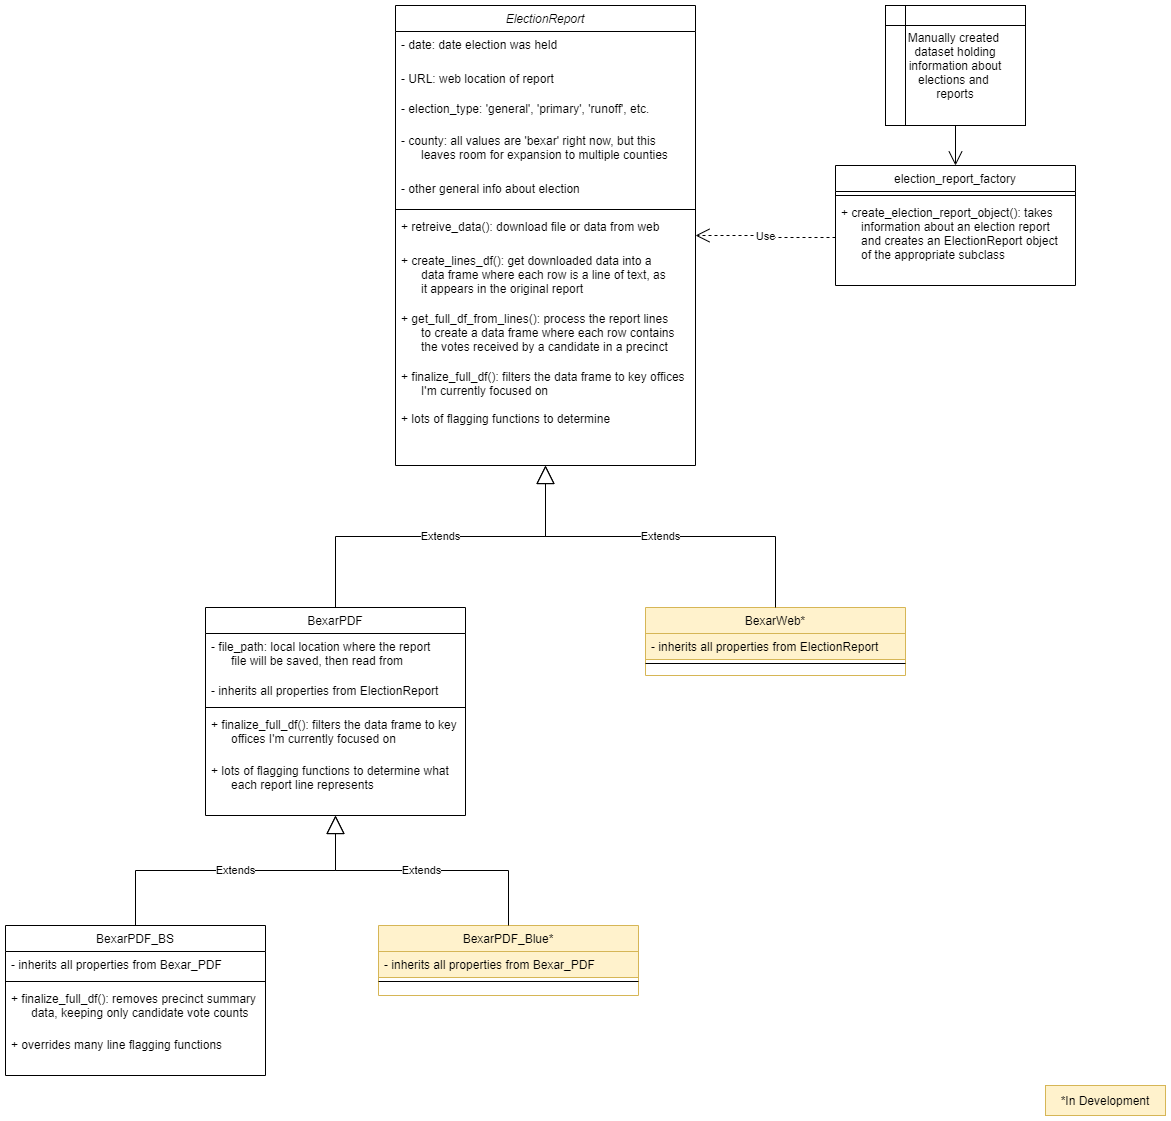

The diagram above was exported from draw.io. Its source (the exported page's mxGraphModel, read from the mxfile embedded in the PNG):
<mxGraphModel dx="2249" dy="862" grid="1" gridSize="10" guides="1" tooltips="1" connect="1" arrows="1" fold="1" page="1" pageScale="1" pageWidth="827" pageHeight="1169" math="0" shadow="0">
  <root>
    <mxCell id="WIyWlLk6GJQsqaUBKTNV-0" />
    <mxCell id="WIyWlLk6GJQsqaUBKTNV-1" parent="WIyWlLk6GJQsqaUBKTNV-0" />
    <mxCell id="zkfFHV4jXpPFQw0GAbJ--0" value="ElectionReport" style="swimlane;fontStyle=2;align=center;verticalAlign=top;childLayout=stackLayout;horizontal=1;startSize=26;horizontalStack=0;resizeParent=1;resizeLast=0;collapsible=1;marginBottom=0;rounded=0;shadow=0;strokeWidth=1;" parent="WIyWlLk6GJQsqaUBKTNV-1" vertex="1">
      <mxGeometry x="200" y="190" width="300" height="460" as="geometry">
        <mxRectangle x="230" y="140" width="160" height="26" as="alternateBounds" />
      </mxGeometry>
    </mxCell>
    <mxCell id="zkfFHV4jXpPFQw0GAbJ--1" value="- date: date election was held" style="text;align=left;verticalAlign=top;spacingLeft=4;spacingRight=4;overflow=hidden;rotatable=0;points=[[0,0.5],[1,0.5]];portConstraint=eastwest;" parent="zkfFHV4jXpPFQw0GAbJ--0" vertex="1">
      <mxGeometry y="26" width="300" height="34" as="geometry" />
    </mxCell>
    <mxCell id="zkfFHV4jXpPFQw0GAbJ--2" value="- URL: web location of report" style="text;align=left;verticalAlign=top;spacingLeft=4;spacingRight=4;overflow=hidden;rotatable=0;points=[[0,0.5],[1,0.5]];portConstraint=eastwest;rounded=0;shadow=0;html=0;" parent="zkfFHV4jXpPFQw0GAbJ--0" vertex="1">
      <mxGeometry y="60" width="300" height="30" as="geometry" />
    </mxCell>
    <mxCell id="5Tk28Xi1MswqcV2OD5Ii-0" value="- election_type: 'general', 'primary', 'runoff', etc." style="text;align=left;verticalAlign=top;spacingLeft=4;spacingRight=4;overflow=hidden;rotatable=0;points=[[0,0.5],[1,0.5]];portConstraint=eastwest;" vertex="1" parent="zkfFHV4jXpPFQw0GAbJ--0">
      <mxGeometry y="90" width="300" height="32" as="geometry" />
    </mxCell>
    <mxCell id="5Tk28Xi1MswqcV2OD5Ii-1" value="- county: all values are 'bexar' right now, but this &#10;      leaves room for expansion to multiple counties" style="text;align=left;verticalAlign=top;spacingLeft=4;spacingRight=4;overflow=hidden;rotatable=0;points=[[0,0.5],[1,0.5]];portConstraint=eastwest;" vertex="1" parent="zkfFHV4jXpPFQw0GAbJ--0">
      <mxGeometry y="122" width="300" height="48" as="geometry" />
    </mxCell>
    <mxCell id="zkfFHV4jXpPFQw0GAbJ--3" value="- other general info about election" style="text;align=left;verticalAlign=top;spacingLeft=4;spacingRight=4;overflow=hidden;rotatable=0;points=[[0,0.5],[1,0.5]];portConstraint=eastwest;rounded=0;shadow=0;html=0;" parent="zkfFHV4jXpPFQw0GAbJ--0" vertex="1">
      <mxGeometry y="170" width="300" height="30" as="geometry" />
    </mxCell>
    <mxCell id="zkfFHV4jXpPFQw0GAbJ--4" value="" style="line;html=1;strokeWidth=1;align=left;verticalAlign=middle;spacingTop=-1;spacingLeft=3;spacingRight=3;rotatable=0;labelPosition=right;points=[];portConstraint=eastwest;" parent="zkfFHV4jXpPFQw0GAbJ--0" vertex="1">
      <mxGeometry y="200" width="300" height="8" as="geometry" />
    </mxCell>
    <mxCell id="zkfFHV4jXpPFQw0GAbJ--5" value="+ retreive_data(): download file or data from web " style="text;align=left;verticalAlign=top;spacingLeft=4;spacingRight=4;overflow=hidden;rotatable=0;points=[[0,0.5],[1,0.5]];portConstraint=eastwest;" parent="zkfFHV4jXpPFQw0GAbJ--0" vertex="1">
      <mxGeometry y="208" width="300" height="34" as="geometry" />
    </mxCell>
    <mxCell id="5Tk28Xi1MswqcV2OD5Ii-2" value="+ create_lines_df(): get downloaded data into a&#10;      data frame where each row is a line of text, as &#10;      it appears in the original report" style="text;align=left;verticalAlign=top;spacingLeft=4;spacingRight=4;overflow=hidden;rotatable=0;points=[[0,0.5],[1,0.5]];portConstraint=eastwest;" vertex="1" parent="zkfFHV4jXpPFQw0GAbJ--0">
      <mxGeometry y="242" width="300" height="58" as="geometry" />
    </mxCell>
    <mxCell id="5Tk28Xi1MswqcV2OD5Ii-3" value="+ get_full_df_from_lines(): process the report lines &#10;      to create a data frame where each row contains &#10;      the votes received by a candidate in a precinct" style="text;align=left;verticalAlign=top;spacingLeft=4;spacingRight=4;overflow=hidden;rotatable=0;points=[[0,0.5],[1,0.5]];portConstraint=eastwest;" vertex="1" parent="zkfFHV4jXpPFQw0GAbJ--0">
      <mxGeometry y="300" width="300" height="58" as="geometry" />
    </mxCell>
    <mxCell id="5Tk28Xi1MswqcV2OD5Ii-7" value="+ finalize_full_df(): filters the data frame to key offices&#10;      I'm currently focused on" style="text;align=left;verticalAlign=top;spacingLeft=4;spacingRight=4;overflow=hidden;rotatable=0;points=[[0,0.5],[1,0.5]];portConstraint=eastwest;" vertex="1" parent="zkfFHV4jXpPFQw0GAbJ--0">
      <mxGeometry y="358" width="300" height="42" as="geometry" />
    </mxCell>
    <mxCell id="5Tk28Xi1MswqcV2OD5Ii-8" value="+ lots of flagging functions to determine " style="text;align=left;verticalAlign=top;spacingLeft=4;spacingRight=4;overflow=hidden;rotatable=0;points=[[0,0.5],[1,0.5]];portConstraint=eastwest;" vertex="1" parent="zkfFHV4jXpPFQw0GAbJ--0">
      <mxGeometry y="400" width="300" height="42" as="geometry" />
    </mxCell>
    <mxCell id="zkfFHV4jXpPFQw0GAbJ--6" value="BexarPDF" style="swimlane;fontStyle=0;align=center;verticalAlign=top;childLayout=stackLayout;horizontal=1;startSize=26;horizontalStack=0;resizeParent=1;resizeLast=0;collapsible=1;marginBottom=0;rounded=0;shadow=0;strokeWidth=1;" parent="WIyWlLk6GJQsqaUBKTNV-1" vertex="1">
      <mxGeometry x="10" y="792" width="260" height="208" as="geometry">
        <mxRectangle x="130" y="380" width="160" height="26" as="alternateBounds" />
      </mxGeometry>
    </mxCell>
    <mxCell id="zkfFHV4jXpPFQw0GAbJ--7" value="- file_path: local location where the report&#10;      file will be saved, then read from " style="text;align=left;verticalAlign=top;spacingLeft=4;spacingRight=4;overflow=hidden;rotatable=0;points=[[0,0.5],[1,0.5]];portConstraint=eastwest;" parent="zkfFHV4jXpPFQw0GAbJ--6" vertex="1">
      <mxGeometry y="26" width="260" height="44" as="geometry" />
    </mxCell>
    <mxCell id="zkfFHV4jXpPFQw0GAbJ--10" value="- inherits all properties from ElectionReport " style="text;align=left;verticalAlign=top;spacingLeft=4;spacingRight=4;overflow=hidden;rotatable=0;points=[[0,0.5],[1,0.5]];portConstraint=eastwest;fontStyle=0" parent="zkfFHV4jXpPFQw0GAbJ--6" vertex="1">
      <mxGeometry y="70" width="260" height="26" as="geometry" />
    </mxCell>
    <mxCell id="zkfFHV4jXpPFQw0GAbJ--9" value="" style="line;html=1;strokeWidth=1;align=left;verticalAlign=middle;spacingTop=-1;spacingLeft=3;spacingRight=3;rotatable=0;labelPosition=right;points=[];portConstraint=eastwest;" parent="zkfFHV4jXpPFQw0GAbJ--6" vertex="1">
      <mxGeometry y="96" width="260" height="8" as="geometry" />
    </mxCell>
    <mxCell id="zkfFHV4jXpPFQw0GAbJ--11" value="+ finalize_full_df(): filters the data frame to key &#10;      offices I'm currently focused on" style="text;align=left;verticalAlign=top;spacingLeft=4;spacingRight=4;overflow=hidden;rotatable=0;points=[[0,0.5],[1,0.5]];portConstraint=eastwest;" parent="zkfFHV4jXpPFQw0GAbJ--6" vertex="1">
      <mxGeometry y="104" width="260" height="46" as="geometry" />
    </mxCell>
    <mxCell id="5Tk28Xi1MswqcV2OD5Ii-4" value="+ lots of flagging functions to determine what&#10;      each report line represents" style="text;align=left;verticalAlign=top;spacingLeft=4;spacingRight=4;overflow=hidden;rotatable=0;points=[[0,0.5],[1,0.5]];portConstraint=eastwest;" vertex="1" parent="zkfFHV4jXpPFQw0GAbJ--6">
      <mxGeometry y="150" width="260" height="40" as="geometry" />
    </mxCell>
    <mxCell id="zkfFHV4jXpPFQw0GAbJ--17" value="election_report_factory" style="swimlane;fontStyle=0;align=center;verticalAlign=top;childLayout=stackLayout;horizontal=1;startSize=26;horizontalStack=0;resizeParent=1;resizeLast=0;collapsible=1;marginBottom=0;rounded=0;shadow=0;strokeWidth=1;" parent="WIyWlLk6GJQsqaUBKTNV-1" vertex="1">
      <mxGeometry x="640" y="350" width="240" height="120" as="geometry">
        <mxRectangle x="550" y="140" width="160" height="26" as="alternateBounds" />
      </mxGeometry>
    </mxCell>
    <mxCell id="zkfFHV4jXpPFQw0GAbJ--23" value="" style="line;html=1;strokeWidth=1;align=left;verticalAlign=middle;spacingTop=-1;spacingLeft=3;spacingRight=3;rotatable=0;labelPosition=right;points=[];portConstraint=eastwest;" parent="zkfFHV4jXpPFQw0GAbJ--17" vertex="1">
      <mxGeometry y="26" width="240" height="8" as="geometry" />
    </mxCell>
    <mxCell id="zkfFHV4jXpPFQw0GAbJ--24" value="+ create_election_report_object(): takes&#10;      information about an election report&#10;      and creates an ElectionReport object&#10;      of the appropriate subclass" style="text;align=left;verticalAlign=top;spacingLeft=4;spacingRight=4;overflow=hidden;rotatable=0;points=[[0,0.5],[1,0.5]];portConstraint=eastwest;" parent="zkfFHV4jXpPFQw0GAbJ--17" vertex="1">
      <mxGeometry y="34" width="240" height="76" as="geometry" />
    </mxCell>
    <mxCell id="5Tk28Xi1MswqcV2OD5Ii-10" value="BexarPDF_BS" style="swimlane;fontStyle=0;align=center;verticalAlign=top;childLayout=stackLayout;horizontal=1;startSize=26;horizontalStack=0;resizeParent=1;resizeLast=0;collapsible=1;marginBottom=0;rounded=0;shadow=0;strokeWidth=1;" vertex="1" parent="WIyWlLk6GJQsqaUBKTNV-1">
      <mxGeometry x="-190" y="1110" width="260" height="150" as="geometry">
        <mxRectangle x="130" y="380" width="160" height="26" as="alternateBounds" />
      </mxGeometry>
    </mxCell>
    <mxCell id="5Tk28Xi1MswqcV2OD5Ii-12" value="- inherits all properties from Bexar_PDF" style="text;align=left;verticalAlign=top;spacingLeft=4;spacingRight=4;overflow=hidden;rotatable=0;points=[[0,0.5],[1,0.5]];portConstraint=eastwest;fontStyle=0" vertex="1" parent="5Tk28Xi1MswqcV2OD5Ii-10">
      <mxGeometry y="26" width="260" height="26" as="geometry" />
    </mxCell>
    <mxCell id="5Tk28Xi1MswqcV2OD5Ii-13" value="" style="line;html=1;strokeWidth=1;align=left;verticalAlign=middle;spacingTop=-1;spacingLeft=3;spacingRight=3;rotatable=0;labelPosition=right;points=[];portConstraint=eastwest;" vertex="1" parent="5Tk28Xi1MswqcV2OD5Ii-10">
      <mxGeometry y="52" width="260" height="8" as="geometry" />
    </mxCell>
    <mxCell id="5Tk28Xi1MswqcV2OD5Ii-14" value="+ finalize_full_df(): removes precinct summary&#10;      data, keeping only candidate vote counts" style="text;align=left;verticalAlign=top;spacingLeft=4;spacingRight=4;overflow=hidden;rotatable=0;points=[[0,0.5],[1,0.5]];portConstraint=eastwest;" vertex="1" parent="5Tk28Xi1MswqcV2OD5Ii-10">
      <mxGeometry y="60" width="260" height="46" as="geometry" />
    </mxCell>
    <mxCell id="5Tk28Xi1MswqcV2OD5Ii-15" value="+ overrides many line flagging functions" style="text;align=left;verticalAlign=top;spacingLeft=4;spacingRight=4;overflow=hidden;rotatable=0;points=[[0,0.5],[1,0.5]];portConstraint=eastwest;" vertex="1" parent="5Tk28Xi1MswqcV2OD5Ii-10">
      <mxGeometry y="106" width="260" height="34" as="geometry" />
    </mxCell>
    <mxCell id="5Tk28Xi1MswqcV2OD5Ii-16" value="BexarPDF_Blue*" style="swimlane;fontStyle=0;align=center;verticalAlign=top;childLayout=stackLayout;horizontal=1;startSize=26;horizontalStack=0;resizeParent=1;resizeLast=0;collapsible=1;marginBottom=0;rounded=0;shadow=0;strokeWidth=1;fillColor=#fff2cc;strokeColor=#d6b656;" vertex="1" parent="WIyWlLk6GJQsqaUBKTNV-1">
      <mxGeometry x="183" y="1110" width="260" height="70" as="geometry">
        <mxRectangle x="130" y="380" width="160" height="26" as="alternateBounds" />
      </mxGeometry>
    </mxCell>
    <mxCell id="5Tk28Xi1MswqcV2OD5Ii-17" value="- inherits all properties from Bexar_PDF" style="text;align=left;verticalAlign=top;spacingLeft=4;spacingRight=4;overflow=hidden;rotatable=0;points=[[0,0.5],[1,0.5]];portConstraint=eastwest;fontStyle=0;fillColor=#fff2cc;strokeColor=#d6b656;" vertex="1" parent="5Tk28Xi1MswqcV2OD5Ii-16">
      <mxGeometry y="26" width="260" height="26" as="geometry" />
    </mxCell>
    <mxCell id="5Tk28Xi1MswqcV2OD5Ii-18" value="" style="line;html=1;strokeWidth=1;align=left;verticalAlign=middle;spacingTop=-1;spacingLeft=3;spacingRight=3;rotatable=0;labelPosition=right;points=[];portConstraint=eastwest;" vertex="1" parent="5Tk28Xi1MswqcV2OD5Ii-16">
      <mxGeometry y="52" width="260" height="8" as="geometry" />
    </mxCell>
    <mxCell id="5Tk28Xi1MswqcV2OD5Ii-21" value="BexarWeb*" style="swimlane;fontStyle=0;align=center;verticalAlign=top;childLayout=stackLayout;horizontal=1;startSize=26;horizontalStack=0;resizeParent=1;resizeLast=0;collapsible=1;marginBottom=0;rounded=0;shadow=0;strokeWidth=1;fillColor=#fff2cc;strokeColor=#d6b656;" vertex="1" parent="WIyWlLk6GJQsqaUBKTNV-1">
      <mxGeometry x="450" y="792" width="260" height="68" as="geometry">
        <mxRectangle x="130" y="380" width="160" height="26" as="alternateBounds" />
      </mxGeometry>
    </mxCell>
    <mxCell id="5Tk28Xi1MswqcV2OD5Ii-22" value="- inherits all properties from ElectionReport" style="text;align=left;verticalAlign=top;spacingLeft=4;spacingRight=4;overflow=hidden;rotatable=0;points=[[0,0.5],[1,0.5]];portConstraint=eastwest;fontStyle=0;fillColor=#fff2cc;strokeColor=#d6b656;" vertex="1" parent="5Tk28Xi1MswqcV2OD5Ii-21">
      <mxGeometry y="26" width="260" height="26" as="geometry" />
    </mxCell>
    <mxCell id="5Tk28Xi1MswqcV2OD5Ii-23" value="" style="line;html=1;strokeWidth=1;align=left;verticalAlign=middle;spacingTop=-1;spacingLeft=3;spacingRight=3;rotatable=0;labelPosition=right;points=[];portConstraint=eastwest;" vertex="1" parent="5Tk28Xi1MswqcV2OD5Ii-21">
      <mxGeometry y="52" width="260" height="8" as="geometry" />
    </mxCell>
    <mxCell id="5Tk28Xi1MswqcV2OD5Ii-26" value="*In Development" style="rounded=0;whiteSpace=wrap;html=1;fillColor=#fff2cc;strokeColor=#d6b656;" vertex="1" parent="WIyWlLk6GJQsqaUBKTNV-1">
      <mxGeometry x="850" y="1270" width="120" height="30" as="geometry" />
    </mxCell>
    <mxCell id="5Tk28Xi1MswqcV2OD5Ii-27" value="Manually created&amp;nbsp;&lt;br&gt;dataset holding&lt;br&gt;information about&lt;br&gt;elections and &lt;br&gt;reports" style="shape=internalStorage;whiteSpace=wrap;html=1;backgroundOutline=1;" vertex="1" parent="WIyWlLk6GJQsqaUBKTNV-1">
      <mxGeometry x="690" y="190" width="140" height="120" as="geometry" />
    </mxCell>
    <mxCell id="5Tk28Xi1MswqcV2OD5Ii-29" value="Use" style="endArrow=open;endSize=12;dashed=1;html=1;rounded=0;edgeStyle=orthogonalEdgeStyle;exitX=0;exitY=0.5;exitDx=0;exitDy=0;" edge="1" parent="WIyWlLk6GJQsqaUBKTNV-1" source="zkfFHV4jXpPFQw0GAbJ--24" target="zkfFHV4jXpPFQw0GAbJ--0">
      <mxGeometry width="160" relative="1" as="geometry">
        <mxPoint x="780" y="200" as="sourcePoint" />
        <mxPoint x="780" y="110" as="targetPoint" />
      </mxGeometry>
    </mxCell>
    <mxCell id="5Tk28Xi1MswqcV2OD5Ii-30" value="" style="endArrow=open;endFill=1;endSize=12;html=1;rounded=0;edgeStyle=orthogonalEdgeStyle;exitX=0.5;exitY=1;exitDx=0;exitDy=0;entryX=0.5;entryY=0;entryDx=0;entryDy=0;" edge="1" parent="WIyWlLk6GJQsqaUBKTNV-1" source="5Tk28Xi1MswqcV2OD5Ii-27" target="zkfFHV4jXpPFQw0GAbJ--17">
      <mxGeometry width="160" relative="1" as="geometry">
        <mxPoint x="900" y="240" as="sourcePoint" />
        <mxPoint x="1060" y="240" as="targetPoint" />
      </mxGeometry>
    </mxCell>
    <mxCell id="5Tk28Xi1MswqcV2OD5Ii-31" value="Extends" style="endArrow=block;endSize=16;endFill=0;html=1;rounded=0;edgeStyle=orthogonalEdgeStyle;exitX=0.5;exitY=0;exitDx=0;exitDy=0;entryX=0.5;entryY=1;entryDx=0;entryDy=0;" edge="1" parent="WIyWlLk6GJQsqaUBKTNV-1" source="zkfFHV4jXpPFQw0GAbJ--6" target="zkfFHV4jXpPFQw0GAbJ--0">
      <mxGeometry width="160" relative="1" as="geometry">
        <mxPoint x="-120" y="670" as="sourcePoint" />
        <mxPoint x="40" y="670" as="targetPoint" />
      </mxGeometry>
    </mxCell>
    <mxCell id="5Tk28Xi1MswqcV2OD5Ii-32" value="Extends" style="endArrow=block;endSize=16;endFill=0;html=1;rounded=0;edgeStyle=orthogonalEdgeStyle;exitX=0.5;exitY=0;exitDx=0;exitDy=0;entryX=0.5;entryY=1;entryDx=0;entryDy=0;" edge="1" parent="WIyWlLk6GJQsqaUBKTNV-1" source="5Tk28Xi1MswqcV2OD5Ii-21">
      <mxGeometry width="160" relative="1" as="geometry">
        <mxPoint x="140" y="792" as="sourcePoint" />
        <mxPoint x="350" y="650" as="targetPoint" />
      </mxGeometry>
    </mxCell>
    <mxCell id="5Tk28Xi1MswqcV2OD5Ii-33" value="Extends" style="endArrow=block;endSize=16;endFill=0;html=1;rounded=0;edgeStyle=orthogonalEdgeStyle;exitX=0.5;exitY=0;exitDx=0;exitDy=0;entryX=0.5;entryY=1;entryDx=0;entryDy=0;" edge="1" parent="WIyWlLk6GJQsqaUBKTNV-1" source="5Tk28Xi1MswqcV2OD5Ii-10" target="zkfFHV4jXpPFQw0GAbJ--6">
      <mxGeometry width="160" relative="1" as="geometry">
        <mxPoint x="150" y="802" as="sourcePoint" />
        <mxPoint x="360" y="660" as="targetPoint" />
      </mxGeometry>
    </mxCell>
    <mxCell id="5Tk28Xi1MswqcV2OD5Ii-34" value="Extends" style="endArrow=block;endSize=16;endFill=0;html=1;rounded=0;edgeStyle=orthogonalEdgeStyle;exitX=0.5;exitY=0;exitDx=0;exitDy=0;" edge="1" parent="WIyWlLk6GJQsqaUBKTNV-1" source="5Tk28Xi1MswqcV2OD5Ii-16">
      <mxGeometry width="160" relative="1" as="geometry">
        <mxPoint x="-50" y="1120" as="sourcePoint" />
        <mxPoint x="140" y="1000" as="targetPoint" />
      </mxGeometry>
    </mxCell>
  </root>
</mxGraphModel>